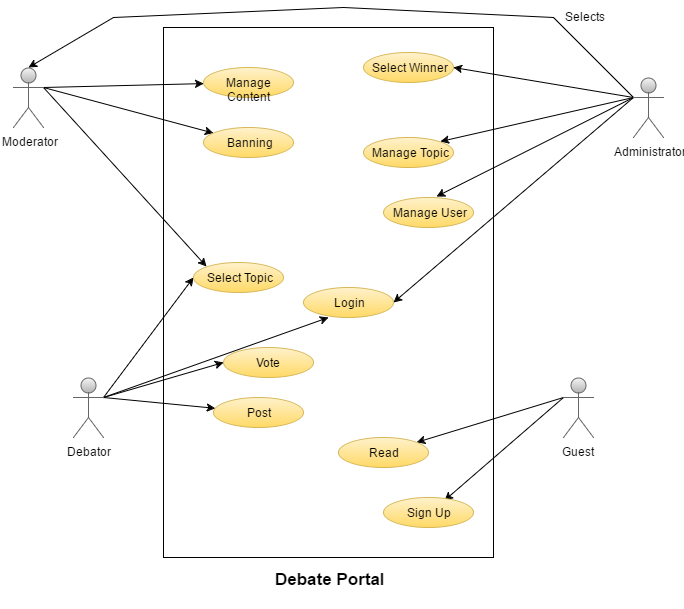

The diagram above was exported from draw.io. Its source (the exported page's mxGraphModel, read from the mxfile embedded in the PNG):
<mxGraphModel dx="1042" dy="554" grid="1" gridSize="10" guides="1" tooltips="1" connect="1" arrows="1" fold="1" page="1" pageScale="1" pageWidth="850" pageHeight="1100" background="#ffffff" math="0" shadow="0">
  <root>
    <mxCell id="0" />
    <mxCell id="1" parent="0" />
    <mxCell id="2" value="" style="whiteSpace=wrap;html=1;" parent="1" vertex="1">
      <mxGeometry x="260" y="30" width="330" height="530" as="geometry" />
    </mxCell>
    <mxCell id="39" style="edgeStyle=none;rounded=0;html=1;exitX=0;exitY=0.3333333333333333;exitPerimeter=0;jettySize=auto;orthogonalLoop=1;" parent="1" source="3" target="22" edge="1">
      <mxGeometry relative="1" as="geometry" />
    </mxCell>
    <mxCell id="40" style="edgeStyle=none;rounded=0;html=1;exitX=0;exitY=0.3333333333333333;exitPerimeter=0;entryX=0.673;entryY=0.087;entryPerimeter=0;jettySize=auto;orthogonalLoop=1;" parent="1" source="3" target="21" edge="1">
      <mxGeometry relative="1" as="geometry" />
    </mxCell>
    <mxCell id="3" value="Guest&lt;div&gt;&lt;br&gt;&lt;/div&gt;" style="shape=umlActor;verticalLabelPosition=bottom;labelBackgroundColor=#ffffff;verticalAlign=top;html=1;fillColor=#f5f5f5;strokeColor=#666666;gradientColor=#b3b3b3;" parent="1" vertex="1">
      <mxGeometry x="660" y="380" width="30" height="60" as="geometry" />
    </mxCell>
    <mxCell id="41" style="edgeStyle=none;rounded=0;html=1;exitX=1;exitY=0.3333333333333333;exitPerimeter=0;jettySize=auto;orthogonalLoop=1;" parent="1" source="4" target="28" edge="1">
      <mxGeometry relative="1" as="geometry" />
    </mxCell>
    <mxCell id="42" style="edgeStyle=none;rounded=0;html=1;exitX=1;exitY=0.3333333333333333;exitPerimeter=0;entryX=0;entryY=0.5;jettySize=auto;orthogonalLoop=1;" parent="1" source="4" target="29" edge="1">
      <mxGeometry relative="1" as="geometry" />
    </mxCell>
    <mxCell id="43" style="edgeStyle=none;rounded=0;html=1;exitX=1;exitY=0.3333333333333333;exitPerimeter=0;entryX=0;entryY=0.5;jettySize=auto;orthogonalLoop=1;" parent="1" source="4" target="20" edge="1">
      <mxGeometry relative="1" as="geometry" />
    </mxCell>
    <mxCell id="44" style="edgeStyle=none;rounded=0;html=1;exitX=1;exitY=0.3333333333333333;exitPerimeter=0;entryX=0.278;entryY=1;entryPerimeter=0;jettySize=auto;orthogonalLoop=1;" parent="1" source="4" target="30" edge="1">
      <mxGeometry relative="1" as="geometry" />
    </mxCell>
    <mxCell id="4" value="Debator" style="shape=umlActor;verticalLabelPosition=bottom;labelBackgroundColor=#ffffff;verticalAlign=top;html=1;fillColor=#f5f5f5;strokeColor=#666666;gradientColor=#b3b3b3;" parent="1" vertex="1">
      <mxGeometry x="170" y="380" width="30" height="60" as="geometry" />
    </mxCell>
    <mxCell id="45" style="edgeStyle=none;rounded=0;html=1;exitX=1;exitY=0.3333333333333333;exitPerimeter=0;jettySize=auto;orthogonalLoop=1;" parent="1" source="5" target="19" edge="1">
      <mxGeometry relative="1" as="geometry" />
    </mxCell>
    <mxCell id="46" style="edgeStyle=none;rounded=0;html=1;exitX=1;exitY=0.3333333333333333;exitPerimeter=0;jettySize=auto;orthogonalLoop=1;" parent="1" source="5" target="31" edge="1">
      <mxGeometry relative="1" as="geometry" />
    </mxCell>
    <mxCell id="47" style="edgeStyle=none;rounded=0;html=1;exitX=1;exitY=0.3333333333333333;exitPerimeter=0;entryX=0;entryY=0;jettySize=auto;orthogonalLoop=1;" parent="1" source="5" target="20" edge="1">
      <mxGeometry relative="1" as="geometry" />
    </mxCell>
    <mxCell id="5" value="Moderator&lt;div&gt;&lt;br&gt;&lt;/div&gt;" style="shape=umlActor;verticalLabelPosition=bottom;labelBackgroundColor=#ffffff;verticalAlign=top;html=1;fillColor=#f5f5f5;strokeColor=#666666;gradientColor=#b3b3b3;" parent="1" vertex="1">
      <mxGeometry x="110" y="70" width="30" height="60" as="geometry" />
    </mxCell>
    <mxCell id="49" style="edgeStyle=none;rounded=0;html=1;exitX=0;exitY=0.3333333333333333;exitPerimeter=0;entryX=1;entryY=0.5;jettySize=auto;orthogonalLoop=1;" parent="1" source="6" target="35" edge="1">
      <mxGeometry relative="1" as="geometry" />
    </mxCell>
    <mxCell id="50" style="edgeStyle=none;rounded=0;html=1;exitX=0;exitY=0.3333333333333333;exitPerimeter=0;entryX=1;entryY=0;jettySize=auto;orthogonalLoop=1;" parent="1" source="6" target="34" edge="1">
      <mxGeometry relative="1" as="geometry" />
    </mxCell>
    <mxCell id="51" style="edgeStyle=none;rounded=0;html=1;exitX=0;exitY=0.3333333333333333;exitPerimeter=0;entryX=0.584;entryY=-0.047;entryPerimeter=0;jettySize=auto;orthogonalLoop=1;" parent="1" source="6" target="33" edge="1">
      <mxGeometry relative="1" as="geometry" />
    </mxCell>
    <mxCell id="52" style="edgeStyle=none;rounded=0;html=1;exitX=0;exitY=0.3333333333333333;exitPerimeter=0;entryX=1;entryY=0.5;jettySize=auto;orthogonalLoop=1;" parent="1" source="6" target="30" edge="1">
      <mxGeometry relative="1" as="geometry" />
    </mxCell>
    <mxCell id="54" style="edgeStyle=none;rounded=0;html=1;exitX=0;exitY=0.3333333333333333;exitPerimeter=0;entryX=0.5;entryY=0;entryPerimeter=0;jettySize=auto;orthogonalLoop=1;" parent="1" source="6" target="5" edge="1">
      <mxGeometry relative="1" as="geometry">
        <Array as="points">
          <mxPoint x="650" y="20" />
          <mxPoint x="440" y="10" />
          <mxPoint x="210" y="20" />
        </Array>
      </mxGeometry>
    </mxCell>
    <mxCell id="6" value="Administrator" style="shape=umlActor;verticalLabelPosition=bottom;labelBackgroundColor=#ffffff;verticalAlign=top;html=1;fillColor=#f5f5f5;strokeColor=#666666;gradientColor=#b3b3b3;" parent="1" vertex="1">
      <mxGeometry x="730" y="80" width="30" height="60" as="geometry" />
    </mxCell>
    <mxCell id="8" style="edgeStyle=orthogonalEdgeStyle;rounded=0;html=1;exitX=0.5;exitY=0.5;exitPerimeter=0;entryX=0.5;entryY=0.5;entryPerimeter=0;jettySize=auto;orthogonalLoop=1;" parent="1" source="5" target="5" edge="1">
      <mxGeometry relative="1" as="geometry" />
    </mxCell>
    <mxCell id="19" value="Manage Content" style="ellipse;whiteSpace=wrap;html=1;fillColor=#fff2cc;strokeColor=#d6b656;gradientColor=#ffd966;" parent="1" vertex="1">
      <mxGeometry x="300" y="70" width="90" height="30" as="geometry" />
    </mxCell>
    <mxCell id="20" value="Select Topic" style="ellipse;whiteSpace=wrap;html=1;fillColor=#fff2cc;strokeColor=#d6b656;gradientColor=#ffd966;" parent="1" vertex="1">
      <mxGeometry x="290" y="265" width="90" height="30" as="geometry" />
    </mxCell>
    <mxCell id="21" value="Sign Up" style="ellipse;whiteSpace=wrap;html=1;fillColor=#fff2cc;strokeColor=#d6b656;gradientColor=#ffd966;" parent="1" vertex="1">
      <mxGeometry x="480" y="500" width="90" height="30" as="geometry" />
    </mxCell>
    <mxCell id="22" value="Read" style="ellipse;whiteSpace=wrap;html=1;fillColor=#fff2cc;strokeColor=#d6b656;gradientColor=#ffd966;" parent="1" vertex="1">
      <mxGeometry x="435" y="440" width="90" height="30" as="geometry" />
    </mxCell>
    <mxCell id="28" value="Post" style="ellipse;whiteSpace=wrap;html=1;fillColor=#fff2cc;strokeColor=#d6b656;gradientColor=#ffd966;" parent="1" vertex="1">
      <mxGeometry x="310" y="400" width="90" height="30" as="geometry" />
    </mxCell>
    <mxCell id="29" value="Vote" style="ellipse;whiteSpace=wrap;html=1;fillColor=#fff2cc;strokeColor=#d6b656;gradientColor=#ffd966;" parent="1" vertex="1">
      <mxGeometry x="320" y="350" width="90" height="30" as="geometry" />
    </mxCell>
    <mxCell id="30" value="Login" style="ellipse;whiteSpace=wrap;html=1;fillColor=#fff2cc;strokeColor=#d6b656;gradientColor=#ffd966;" parent="1" vertex="1">
      <mxGeometry x="400" y="290" width="90" height="30" as="geometry" />
    </mxCell>
    <mxCell id="31" value="Banning" style="ellipse;whiteSpace=wrap;html=1;fillColor=#fff2cc;strokeColor=#d6b656;gradientColor=#ffd966;" parent="1" vertex="1">
      <mxGeometry x="300" y="130" width="90" height="30" as="geometry" />
    </mxCell>
    <mxCell id="33" value="Manage User" style="ellipse;whiteSpace=wrap;html=1;fillColor=#fff2cc;strokeColor=#d6b656;gradientColor=#ffd966;" parent="1" vertex="1">
      <mxGeometry x="480" y="200" width="90" height="30" as="geometry" />
    </mxCell>
    <mxCell id="34" value="Manage Topic" style="ellipse;whiteSpace=wrap;html=1;fillColor=#fff2cc;strokeColor=#d6b656;gradientColor=#ffd966;" parent="1" vertex="1">
      <mxGeometry x="460" y="140" width="90" height="30" as="geometry" />
    </mxCell>
    <mxCell id="35" value="Select Winner" style="ellipse;whiteSpace=wrap;html=1;fillColor=#fff2cc;strokeColor=#d6b656;gradientColor=#ffd966;" parent="1" vertex="1">
      <mxGeometry x="460" y="55" width="90" height="30" as="geometry" />
    </mxCell>
    <mxCell id="55" value="Selects" style="text;html=1;resizable=0;points=[];autosize=1;align=left;verticalAlign=top;spacingTop=-4;" parent="1" vertex="1">
      <mxGeometry x="660" y="10" width="50" height="20" as="geometry" />
    </mxCell>
    <mxCell id="57" value="Debate Portal&lt;div&gt;&lt;br&gt;&lt;/div&gt;" style="text;html=1;resizable=0;points=[];autosize=1;align=left;verticalAlign=top;spacingTop=-4;fontStyle=1;fontSize=17;" parent="1" vertex="1">
      <mxGeometry x="370" y="570" width="90" height="30" as="geometry" />
    </mxCell>
  </root>
</mxGraphModel>